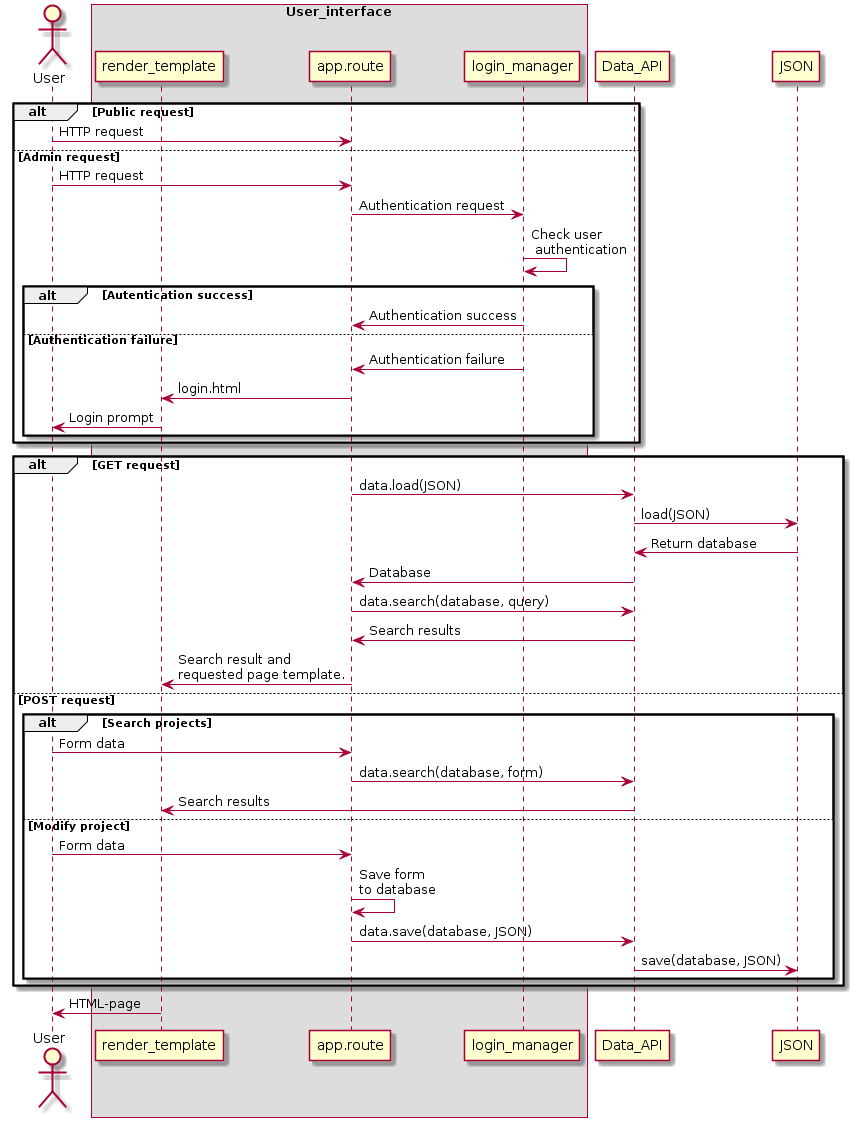

The diagram above was rendered by PlantUML. Its source (embedded in the PNG):
@startuml
actor User
alt Public request 
User -> app.route: HTTP request
else Admin request
User -> app.route: HTTP request
app.route -> login_manager: Authentication request
login_manager -> login_manager: Check user \n authentication
alt Autentication success
app.route <- login_manager: Authentication success
else Authentication failure
app.route <- login_manager: Authentication failure
render_template <- app.route: login.html
User <- render_template: Login prompt
end
end
alt GET request
app.route -> Data_API: data.load(JSON)
Data_API -> JSON: load(JSON)
Data_API <- JSON: Return database
app.route <- Data_API: Database
app.route -> Data_API: data.search(database, query)
app.route <- Data_API: Search results
app.route -> render_template: Search result and \nrequested page template.
else POST request
alt Search projects
User -> app.route: Form data
app.route -> Data_API: data.search(database, form)
render_template <- Data_API: Search results
else Modify project
User -> app.route: Form data
app.route -> app.route: Save form \nto database
app.route -> Data_API: data.save(database, JSON)
Data_API -> JSON: save(database, JSON)
end
end
User <- render_template: HTML-page
box "User_interface"
participant render_template
participant app.route
participant login_manager
end box
participant Data_API
database JSON
@enduml